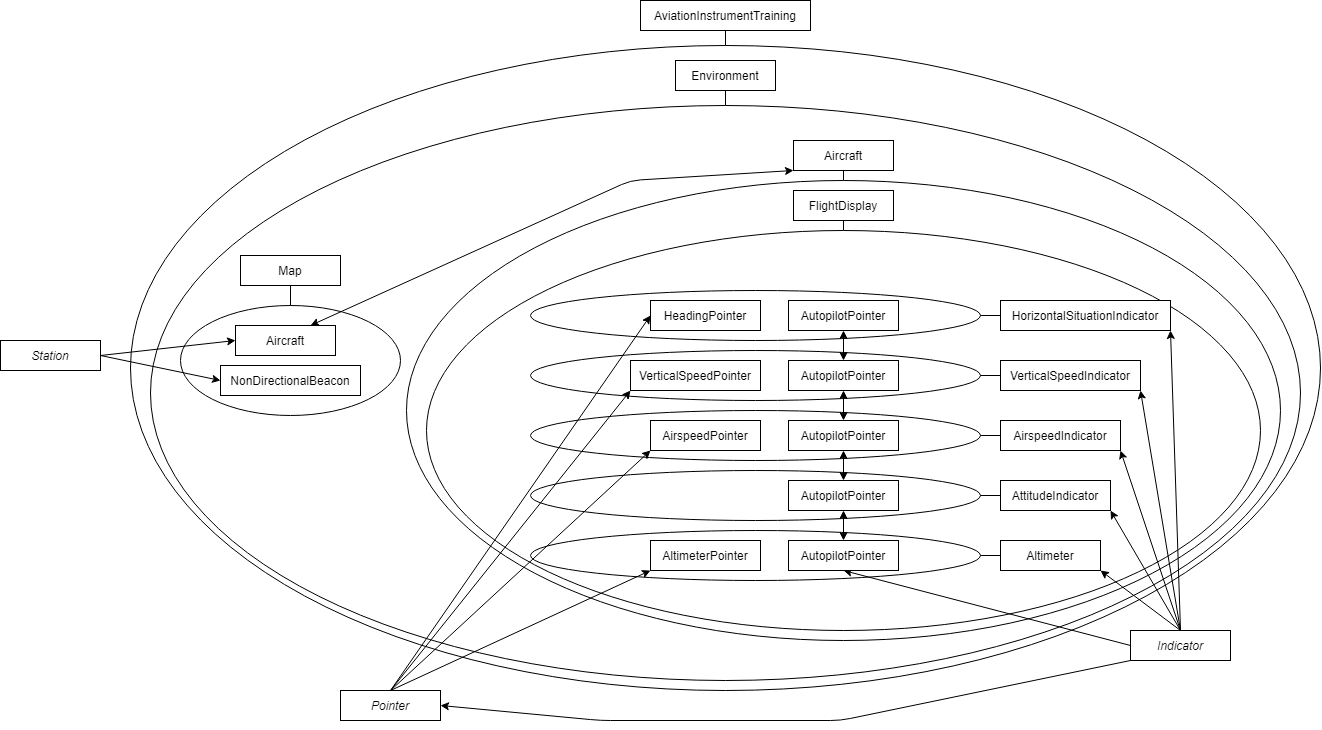

The diagram above was exported from draw.io. Its source (the exported page's mxGraphModel, read from the mxfile embedded in the PNG):
<mxGraphModel dx="2031" dy="1019" grid="1" gridSize="10" guides="1" tooltips="1" connect="1" arrows="1" fold="1" page="1" pageScale="1" pageWidth="1600" pageHeight="900" math="0" shadow="0">
  <root>
    <mxCell id="WIyWlLk6GJQsqaUBKTNV-0" />
    <mxCell id="WIyWlLk6GJQsqaUBKTNV-1" parent="WIyWlLk6GJQsqaUBKTNV-0" />
    <mxCell id="jJQUYJKmYUlMt5LbrDah-74" value="" style="ellipse;whiteSpace=wrap;html=1;fillColor=none;" vertex="1" parent="WIyWlLk6GJQsqaUBKTNV-1">
      <mxGeometry x="640" y="360" width="450" height="50" as="geometry" />
    </mxCell>
    <mxCell id="jJQUYJKmYUlMt5LbrDah-77" value="" style="ellipse;whiteSpace=wrap;html=1;fillColor=none;" vertex="1" parent="WIyWlLk6GJQsqaUBKTNV-1">
      <mxGeometry x="640" y="480" width="450" height="50" as="geometry" />
    </mxCell>
    <mxCell id="jJQUYJKmYUlMt5LbrDah-83" value="" style="ellipse;whiteSpace=wrap;html=1;fillColor=none;" vertex="1" parent="WIyWlLk6GJQsqaUBKTNV-1">
      <mxGeometry x="640" y="600" width="450" height="50" as="geometry" />
    </mxCell>
    <mxCell id="jJQUYJKmYUlMt5LbrDah-37" value="" style="ellipse;whiteSpace=wrap;html=1;fillColor=none;" vertex="1" parent="WIyWlLk6GJQsqaUBKTNV-1">
      <mxGeometry x="240" y="115" width="1190" height="645" as="geometry" />
    </mxCell>
    <mxCell id="jJQUYJKmYUlMt5LbrDah-40" value="" style="ellipse;whiteSpace=wrap;html=1;fillColor=none;" vertex="1" parent="WIyWlLk6GJQsqaUBKTNV-1">
      <mxGeometry x="260" y="175" width="1150" height="575" as="geometry" />
    </mxCell>
    <mxCell id="jJQUYJKmYUlMt5LbrDah-63" value="" style="ellipse;whiteSpace=wrap;html=1;fillColor=none;" vertex="1" parent="WIyWlLk6GJQsqaUBKTNV-1">
      <mxGeometry x="516" y="250" width="874" height="460" as="geometry" />
    </mxCell>
    <mxCell id="jJQUYJKmYUlMt5LbrDah-64" value="" style="ellipse;whiteSpace=wrap;html=1;fillColor=none;" vertex="1" parent="WIyWlLk6GJQsqaUBKTNV-1">
      <mxGeometry x="536" y="300" width="834" height="400" as="geometry" />
    </mxCell>
    <mxCell id="jJQUYJKmYUlMt5LbrDah-67" value="" style="ellipse;whiteSpace=wrap;html=1;fillColor=none;" vertex="1" parent="WIyWlLk6GJQsqaUBKTNV-1">
      <mxGeometry x="640" y="420" width="450" height="50" as="geometry" />
    </mxCell>
    <mxCell id="jJQUYJKmYUlMt5LbrDah-19" value="AutopilotPointer" style="rounded=0;whiteSpace=wrap;html=1;" vertex="1" parent="WIyWlLk6GJQsqaUBKTNV-1">
      <mxGeometry x="898" y="430" width="110" height="30" as="geometry" />
    </mxCell>
    <mxCell id="jJQUYJKmYUlMt5LbrDah-24" value="AirspeedPointer" style="rounded=0;whiteSpace=wrap;html=1;" vertex="1" parent="WIyWlLk6GJQsqaUBKTNV-1">
      <mxGeometry x="760" y="490" width="110" height="30" as="geometry" />
    </mxCell>
    <mxCell id="jJQUYJKmYUlMt5LbrDah-0" value="Aircraft" style="rounded=0;whiteSpace=wrap;html=1;" vertex="1" parent="WIyWlLk6GJQsqaUBKTNV-1">
      <mxGeometry x="903" y="210" width="100" height="30" as="geometry" />
    </mxCell>
    <mxCell id="jJQUYJKmYUlMt5LbrDah-1" value="&lt;i&gt;Station&lt;/i&gt;" style="rounded=0;whiteSpace=wrap;html=1;" vertex="1" parent="WIyWlLk6GJQsqaUBKTNV-1">
      <mxGeometry x="110" y="410" width="100" height="30" as="geometry" />
    </mxCell>
    <mxCell id="jJQUYJKmYUlMt5LbrDah-2" value="" style="endArrow=classic;html=1;exitX=1;exitY=0.5;exitDx=0;exitDy=0;entryX=0;entryY=0.5;entryDx=0;entryDy=0;" edge="1" parent="WIyWlLk6GJQsqaUBKTNV-1" source="jJQUYJKmYUlMt5LbrDah-1" target="jJQUYJKmYUlMt5LbrDah-57">
      <mxGeometry width="50" height="50" relative="1" as="geometry">
        <mxPoint x="500" y="255" as="sourcePoint" />
        <mxPoint x="600" y="195" as="targetPoint" />
      </mxGeometry>
    </mxCell>
    <mxCell id="jJQUYJKmYUlMt5LbrDah-3" value="&lt;i&gt;Indicator&lt;br&gt;&lt;/i&gt;" style="rounded=0;whiteSpace=wrap;html=1;" vertex="1" parent="WIyWlLk6GJQsqaUBKTNV-1">
      <mxGeometry x="1240" y="700" width="100" height="30" as="geometry" />
    </mxCell>
    <mxCell id="jJQUYJKmYUlMt5LbrDah-4" value="AirspeedIndicator" style="rounded=0;whiteSpace=wrap;html=1;" vertex="1" parent="WIyWlLk6GJQsqaUBKTNV-1">
      <mxGeometry x="1110" y="490" width="120" height="30" as="geometry" />
    </mxCell>
    <mxCell id="jJQUYJKmYUlMt5LbrDah-5" value="" style="endArrow=classic;html=1;exitX=0.5;exitY=0;exitDx=0;exitDy=0;entryX=1;entryY=1;entryDx=0;entryDy=0;" edge="1" parent="WIyWlLk6GJQsqaUBKTNV-1" source="jJQUYJKmYUlMt5LbrDah-3" target="jJQUYJKmYUlMt5LbrDah-4">
      <mxGeometry width="50" height="50" relative="1" as="geometry">
        <mxPoint x="1190" y="610" as="sourcePoint" />
        <mxPoint x="1080" y="480" as="targetPoint" />
      </mxGeometry>
    </mxCell>
    <mxCell id="jJQUYJKmYUlMt5LbrDah-6" value="Altimeter" style="rounded=0;whiteSpace=wrap;html=1;" vertex="1" parent="WIyWlLk6GJQsqaUBKTNV-1">
      <mxGeometry x="1110" y="610" width="100" height="30" as="geometry" />
    </mxCell>
    <mxCell id="jJQUYJKmYUlMt5LbrDah-7" value="AttitudeIndicator" style="rounded=0;whiteSpace=wrap;html=1;" vertex="1" parent="WIyWlLk6GJQsqaUBKTNV-1">
      <mxGeometry x="1110" y="550" width="110" height="30" as="geometry" />
    </mxCell>
    <mxCell id="jJQUYJKmYUlMt5LbrDah-8" value="" style="endArrow=classic;html=1;entryX=1;entryY=1;entryDx=0;entryDy=0;exitX=0.5;exitY=0;exitDx=0;exitDy=0;" edge="1" parent="WIyWlLk6GJQsqaUBKTNV-1" source="jJQUYJKmYUlMt5LbrDah-3" target="jJQUYJKmYUlMt5LbrDah-6">
      <mxGeometry width="50" height="50" relative="1" as="geometry">
        <mxPoint x="1190" y="610" as="sourcePoint" />
        <mxPoint x="1570" y="-95" as="targetPoint" />
      </mxGeometry>
    </mxCell>
    <mxCell id="jJQUYJKmYUlMt5LbrDah-9" value="" style="endArrow=classic;html=1;entryX=1;entryY=1;entryDx=0;entryDy=0;exitX=0.5;exitY=0;exitDx=0;exitDy=0;" edge="1" parent="WIyWlLk6GJQsqaUBKTNV-1" source="jJQUYJKmYUlMt5LbrDah-3" target="jJQUYJKmYUlMt5LbrDah-7">
      <mxGeometry width="50" height="50" relative="1" as="geometry">
        <mxPoint x="1190" y="610" as="sourcePoint" />
        <mxPoint x="1460" y="10" as="targetPoint" />
      </mxGeometry>
    </mxCell>
    <mxCell id="jJQUYJKmYUlMt5LbrDah-10" value="Environment" style="rounded=0;whiteSpace=wrap;html=1;" vertex="1" parent="WIyWlLk6GJQsqaUBKTNV-1">
      <mxGeometry x="785" y="130" width="100" height="30" as="geometry" />
    </mxCell>
    <mxCell id="jJQUYJKmYUlMt5LbrDah-11" value="FlightDisplay" style="rounded=0;whiteSpace=wrap;html=1;" vertex="1" parent="WIyWlLk6GJQsqaUBKTNV-1">
      <mxGeometry x="903" y="260" width="100" height="30" as="geometry" />
    </mxCell>
    <mxCell id="jJQUYJKmYUlMt5LbrDah-12" value="HorizontalSituationIndicator" style="rounded=0;whiteSpace=wrap;html=1;" vertex="1" parent="WIyWlLk6GJQsqaUBKTNV-1">
      <mxGeometry x="1110" y="370" width="170" height="30" as="geometry" />
    </mxCell>
    <mxCell id="jJQUYJKmYUlMt5LbrDah-13" value="" style="endArrow=classic;html=1;exitX=0.5;exitY=0;exitDx=0;exitDy=0;entryX=1;entryY=1;entryDx=0;entryDy=0;" edge="1" parent="WIyWlLk6GJQsqaUBKTNV-1" source="jJQUYJKmYUlMt5LbrDah-3" target="jJQUYJKmYUlMt5LbrDah-12">
      <mxGeometry width="50" height="50" relative="1" as="geometry">
        <mxPoint x="1190" y="610" as="sourcePoint" />
        <mxPoint x="1150" y="400" as="targetPoint" />
      </mxGeometry>
    </mxCell>
    <mxCell id="jJQUYJKmYUlMt5LbrDah-17" value="VerticalSpeedIndicator" style="rounded=0;whiteSpace=wrap;html=1;" vertex="1" parent="WIyWlLk6GJQsqaUBKTNV-1">
      <mxGeometry x="1110" y="430" width="140" height="30" as="geometry" />
    </mxCell>
    <mxCell id="jJQUYJKmYUlMt5LbrDah-18" value="" style="endArrow=classic;html=1;entryX=1;entryY=1;entryDx=0;entryDy=0;exitX=0.5;exitY=0;exitDx=0;exitDy=0;" edge="1" parent="WIyWlLk6GJQsqaUBKTNV-1" source="jJQUYJKmYUlMt5LbrDah-3" target="jJQUYJKmYUlMt5LbrDah-17">
      <mxGeometry width="50" height="50" relative="1" as="geometry">
        <mxPoint x="1190" y="610" as="sourcePoint" />
        <mxPoint x="1500" y="20" as="targetPoint" />
      </mxGeometry>
    </mxCell>
    <mxCell id="jJQUYJKmYUlMt5LbrDah-20" value="" style="endArrow=classic;html=1;exitX=0;exitY=0.5;exitDx=0;exitDy=0;entryX=0.5;entryY=1;entryDx=0;entryDy=0;" edge="1" parent="WIyWlLk6GJQsqaUBKTNV-1" source="jJQUYJKmYUlMt5LbrDah-3" target="jJQUYJKmYUlMt5LbrDah-73">
      <mxGeometry width="50" height="50" relative="1" as="geometry">
        <mxPoint x="1300" y="-50" as="sourcePoint" />
        <mxPoint x="1450" y="641" as="targetPoint" />
      </mxGeometry>
    </mxCell>
    <mxCell id="jJQUYJKmYUlMt5LbrDah-22" value="&lt;i&gt;Pointer&lt;/i&gt;" style="rounded=0;whiteSpace=wrap;html=1;" vertex="1" parent="WIyWlLk6GJQsqaUBKTNV-1">
      <mxGeometry x="450" y="760" width="100" height="30" as="geometry" />
    </mxCell>
    <mxCell id="jJQUYJKmYUlMt5LbrDah-23" value="" style="endArrow=classic;html=1;entryX=1;entryY=0.5;entryDx=0;entryDy=0;exitX=0;exitY=1;exitDx=0;exitDy=0;" edge="1" parent="WIyWlLk6GJQsqaUBKTNV-1" source="jJQUYJKmYUlMt5LbrDah-3" target="jJQUYJKmYUlMt5LbrDah-22">
      <mxGeometry width="50" height="50" relative="1" as="geometry">
        <mxPoint x="1300" y="-65" as="sourcePoint" />
        <mxPoint x="1260" y="-125" as="targetPoint" />
        <Array as="points">
          <mxPoint x="950" y="790" />
          <mxPoint x="710" y="790" />
        </Array>
      </mxGeometry>
    </mxCell>
    <mxCell id="jJQUYJKmYUlMt5LbrDah-26" value="AltimeterPointer" style="rounded=0;whiteSpace=wrap;html=1;" vertex="1" parent="WIyWlLk6GJQsqaUBKTNV-1">
      <mxGeometry x="760" y="610" width="110" height="30" as="geometry" />
    </mxCell>
    <mxCell id="jJQUYJKmYUlMt5LbrDah-28" value="AviationInstrumentTraining" style="rounded=0;whiteSpace=wrap;html=1;" vertex="1" parent="WIyWlLk6GJQsqaUBKTNV-1">
      <mxGeometry x="750" y="70" width="170" height="30" as="geometry" />
    </mxCell>
    <mxCell id="jJQUYJKmYUlMt5LbrDah-30" value="HeadingPointer" style="rounded=0;whiteSpace=wrap;html=1;" vertex="1" parent="WIyWlLk6GJQsqaUBKTNV-1">
      <mxGeometry x="760" y="370" width="110" height="30" as="geometry" />
    </mxCell>
    <mxCell id="jJQUYJKmYUlMt5LbrDah-32" value="VerticalSpeedPointer" style="rounded=0;whiteSpace=wrap;html=1;" vertex="1" parent="WIyWlLk6GJQsqaUBKTNV-1">
      <mxGeometry x="740" y="430" width="130" height="30" as="geometry" />
    </mxCell>
    <mxCell id="jJQUYJKmYUlMt5LbrDah-38" value="" style="endArrow=none;html=1;entryX=0.5;entryY=0;entryDx=0;entryDy=0;exitX=0.5;exitY=1;exitDx=0;exitDy=0;" edge="1" parent="WIyWlLk6GJQsqaUBKTNV-1" source="jJQUYJKmYUlMt5LbrDah-28" target="jJQUYJKmYUlMt5LbrDah-37">
      <mxGeometry width="50" height="50" relative="1" as="geometry">
        <mxPoint x="590" y="235" as="sourcePoint" />
        <mxPoint x="640" y="185" as="targetPoint" />
      </mxGeometry>
    </mxCell>
    <mxCell id="jJQUYJKmYUlMt5LbrDah-42" value="" style="endArrow=none;html=1;entryX=0.5;entryY=1;entryDx=0;entryDy=0;exitX=0.5;exitY=0;exitDx=0;exitDy=0;" edge="1" parent="WIyWlLk6GJQsqaUBKTNV-1" source="jJQUYJKmYUlMt5LbrDah-40" target="jJQUYJKmYUlMt5LbrDah-10">
      <mxGeometry width="50" height="50" relative="1" as="geometry">
        <mxPoint x="590" y="265" as="sourcePoint" />
        <mxPoint x="640" y="215" as="targetPoint" />
      </mxGeometry>
    </mxCell>
    <mxCell id="jJQUYJKmYUlMt5LbrDah-46" value="" style="endArrow=classic;startArrow=classic;html=1;entryX=0;entryY=1;entryDx=0;entryDy=0;exitX=0.75;exitY=0;exitDx=0;exitDy=0;" edge="1" parent="WIyWlLk6GJQsqaUBKTNV-1" source="jJQUYJKmYUlMt5LbrDah-57" target="jJQUYJKmYUlMt5LbrDah-0">
      <mxGeometry width="50" height="50" relative="1" as="geometry">
        <mxPoint x="510" y="295" as="sourcePoint" />
        <mxPoint x="640" y="205" as="targetPoint" />
        <Array as="points">
          <mxPoint x="740" y="250" />
        </Array>
      </mxGeometry>
    </mxCell>
    <mxCell id="jJQUYJKmYUlMt5LbrDah-16" value="" style="endArrow=classic;html=1;exitX=1;exitY=0.5;exitDx=0;exitDy=0;entryX=0;entryY=0.5;entryDx=0;entryDy=0;" edge="1" parent="WIyWlLk6GJQsqaUBKTNV-1" source="jJQUYJKmYUlMt5LbrDah-1" target="jJQUYJKmYUlMt5LbrDah-58">
      <mxGeometry width="50" height="50" relative="1" as="geometry">
        <mxPoint x="380" y="-35" as="sourcePoint" />
        <mxPoint x="420" y="350" as="targetPoint" />
      </mxGeometry>
    </mxCell>
    <mxCell id="jJQUYJKmYUlMt5LbrDah-61" value="" style="group" vertex="1" connectable="0" parent="WIyWlLk6GJQsqaUBKTNV-1">
      <mxGeometry x="290" y="325" width="220" height="160" as="geometry" />
    </mxCell>
    <mxCell id="jJQUYJKmYUlMt5LbrDah-59" value="" style="ellipse;whiteSpace=wrap;html=1;fillColor=none;" vertex="1" parent="jJQUYJKmYUlMt5LbrDah-61">
      <mxGeometry y="50" width="220" height="110" as="geometry" />
    </mxCell>
    <mxCell id="jJQUYJKmYUlMt5LbrDah-14" value="Map" style="rounded=0;whiteSpace=wrap;html=1;" vertex="1" parent="jJQUYJKmYUlMt5LbrDah-61">
      <mxGeometry x="60" width="100" height="30" as="geometry" />
    </mxCell>
    <mxCell id="jJQUYJKmYUlMt5LbrDah-44" value="" style="endArrow=none;html=1;exitX=0.5;exitY=1;exitDx=0;exitDy=0;entryX=0.5;entryY=0;entryDx=0;entryDy=0;" edge="1" parent="jJQUYJKmYUlMt5LbrDah-61" source="jJQUYJKmYUlMt5LbrDah-14">
      <mxGeometry width="50" height="50" relative="1" as="geometry">
        <mxPoint x="210" y="30" as="sourcePoint" />
        <mxPoint x="110" y="50" as="targetPoint" />
      </mxGeometry>
    </mxCell>
    <mxCell id="jJQUYJKmYUlMt5LbrDah-57" value="Aircraft" style="rounded=0;whiteSpace=wrap;html=1;" vertex="1" parent="jJQUYJKmYUlMt5LbrDah-61">
      <mxGeometry x="55" y="70" width="100" height="30" as="geometry" />
    </mxCell>
    <mxCell id="jJQUYJKmYUlMt5LbrDah-58" value="NonDirectionalBeacon" style="rounded=0;whiteSpace=wrap;html=1;" vertex="1" parent="jJQUYJKmYUlMt5LbrDah-61">
      <mxGeometry x="40" y="110" width="140" height="30" as="geometry" />
    </mxCell>
    <mxCell id="jJQUYJKmYUlMt5LbrDah-62" value="" style="endArrow=none;html=1;entryX=0.5;entryY=1;entryDx=0;entryDy=0;exitX=0.5;exitY=0;exitDx=0;exitDy=0;" edge="1" parent="WIyWlLk6GJQsqaUBKTNV-1" source="jJQUYJKmYUlMt5LbrDah-63" target="jJQUYJKmYUlMt5LbrDah-0">
      <mxGeometry width="50" height="50" relative="1" as="geometry">
        <mxPoint x="700" y="260" as="sourcePoint" />
        <mxPoint x="736" y="270" as="targetPoint" />
      </mxGeometry>
    </mxCell>
    <mxCell id="jJQUYJKmYUlMt5LbrDah-65" value="" style="endArrow=none;html=1;entryX=0.5;entryY=0;entryDx=0;entryDy=0;exitX=0.5;exitY=1;exitDx=0;exitDy=0;" edge="1" parent="WIyWlLk6GJQsqaUBKTNV-1" source="jJQUYJKmYUlMt5LbrDah-11" target="jJQUYJKmYUlMt5LbrDah-64">
      <mxGeometry width="50" height="50" relative="1" as="geometry">
        <mxPoint x="736" y="300" as="sourcePoint" />
        <mxPoint x="746" y="245" as="targetPoint" />
      </mxGeometry>
    </mxCell>
    <mxCell id="jJQUYJKmYUlMt5LbrDah-68" value="" style="endArrow=none;html=1;exitX=1;exitY=0.5;exitDx=0;exitDy=0;entryX=0;entryY=0.5;entryDx=0;entryDy=0;" edge="1" parent="WIyWlLk6GJQsqaUBKTNV-1" source="jJQUYJKmYUlMt5LbrDah-67" target="jJQUYJKmYUlMt5LbrDah-17">
      <mxGeometry width="50" height="50" relative="1" as="geometry">
        <mxPoint x="1080" y="430" as="sourcePoint" />
        <mxPoint x="1110" y="485" as="targetPoint" />
      </mxGeometry>
    </mxCell>
    <mxCell id="jJQUYJKmYUlMt5LbrDah-70" value="" style="endArrow=none;html=1;exitX=1;exitY=0.5;exitDx=0;exitDy=0;entryX=0;entryY=0.5;entryDx=0;entryDy=0;" edge="1" parent="WIyWlLk6GJQsqaUBKTNV-1" source="jJQUYJKmYUlMt5LbrDah-83" target="jJQUYJKmYUlMt5LbrDah-6">
      <mxGeometry width="50" height="50" relative="1" as="geometry">
        <mxPoint x="1065" y="625" as="sourcePoint" />
        <mxPoint x="970" y="505" as="targetPoint" />
      </mxGeometry>
    </mxCell>
    <mxCell id="jJQUYJKmYUlMt5LbrDah-73" value="AutopilotPointer" style="rounded=0;whiteSpace=wrap;html=1;" vertex="1" parent="WIyWlLk6GJQsqaUBKTNV-1">
      <mxGeometry x="898" y="610" width="110" height="30" as="geometry" />
    </mxCell>
    <mxCell id="jJQUYJKmYUlMt5LbrDah-75" value="" style="endArrow=none;html=1;exitX=1;exitY=0.5;exitDx=0;exitDy=0;entryX=0;entryY=0.5;entryDx=0;entryDy=0;" edge="1" parent="WIyWlLk6GJQsqaUBKTNV-1" source="jJQUYJKmYUlMt5LbrDah-74" target="jJQUYJKmYUlMt5LbrDah-12">
      <mxGeometry width="50" height="50" relative="1" as="geometry">
        <mxPoint x="1080" y="575" as="sourcePoint" />
        <mxPoint x="1120" y="575" as="targetPoint" />
      </mxGeometry>
    </mxCell>
    <mxCell id="jJQUYJKmYUlMt5LbrDah-76" value="AutopilotPointer" style="rounded=0;whiteSpace=wrap;html=1;" vertex="1" parent="WIyWlLk6GJQsqaUBKTNV-1">
      <mxGeometry x="898" y="370" width="110" height="30" as="geometry" />
    </mxCell>
    <mxCell id="jJQUYJKmYUlMt5LbrDah-78" value="AutopilotPointer" style="rounded=0;whiteSpace=wrap;html=1;" vertex="1" parent="WIyWlLk6GJQsqaUBKTNV-1">
      <mxGeometry x="898" y="490" width="110" height="30" as="geometry" />
    </mxCell>
    <mxCell id="jJQUYJKmYUlMt5LbrDah-79" value="" style="endArrow=none;html=1;exitX=1;exitY=0.5;exitDx=0;exitDy=0;entryX=0;entryY=0.5;entryDx=0;entryDy=0;" edge="1" parent="WIyWlLk6GJQsqaUBKTNV-1" source="jJQUYJKmYUlMt5LbrDah-77" target="jJQUYJKmYUlMt5LbrDah-4">
      <mxGeometry width="50" height="50" relative="1" as="geometry">
        <mxPoint x="1100" y="455" as="sourcePoint" />
        <mxPoint x="1120" y="455" as="targetPoint" />
      </mxGeometry>
    </mxCell>
    <mxCell id="jJQUYJKmYUlMt5LbrDah-80" value="" style="ellipse;whiteSpace=wrap;html=1;fillColor=none;" vertex="1" parent="WIyWlLk6GJQsqaUBKTNV-1">
      <mxGeometry x="640" y="540" width="450" height="50" as="geometry" />
    </mxCell>
    <mxCell id="jJQUYJKmYUlMt5LbrDah-81" value="" style="endArrow=none;html=1;exitX=1;exitY=0.5;exitDx=0;exitDy=0;entryX=0;entryY=0.5;entryDx=0;entryDy=0;" edge="1" parent="WIyWlLk6GJQsqaUBKTNV-1" source="jJQUYJKmYUlMt5LbrDah-80" target="jJQUYJKmYUlMt5LbrDah-7">
      <mxGeometry width="50" height="50" relative="1" as="geometry">
        <mxPoint x="1100" y="515" as="sourcePoint" />
        <mxPoint x="1120" y="515" as="targetPoint" />
      </mxGeometry>
    </mxCell>
    <mxCell id="jJQUYJKmYUlMt5LbrDah-82" value="AutopilotPointer" style="rounded=0;whiteSpace=wrap;html=1;" vertex="1" parent="WIyWlLk6GJQsqaUBKTNV-1">
      <mxGeometry x="898" y="550" width="110" height="30" as="geometry" />
    </mxCell>
    <mxCell id="jJQUYJKmYUlMt5LbrDah-85" value="" style="endArrow=classic;startArrow=classic;html=1;exitX=0.5;exitY=0;exitDx=0;exitDy=0;entryX=0.5;entryY=1;entryDx=0;entryDy=0;" edge="1" parent="WIyWlLk6GJQsqaUBKTNV-1" source="jJQUYJKmYUlMt5LbrDah-73" target="jJQUYJKmYUlMt5LbrDah-82">
      <mxGeometry width="50" height="50" relative="1" as="geometry">
        <mxPoint x="850" y="500" as="sourcePoint" />
        <mxPoint x="900" y="450" as="targetPoint" />
      </mxGeometry>
    </mxCell>
    <mxCell id="jJQUYJKmYUlMt5LbrDah-86" value="" style="endArrow=classic;startArrow=classic;html=1;exitX=0.5;exitY=0;exitDx=0;exitDy=0;entryX=0.5;entryY=1;entryDx=0;entryDy=0;" edge="1" parent="WIyWlLk6GJQsqaUBKTNV-1" source="jJQUYJKmYUlMt5LbrDah-82" target="jJQUYJKmYUlMt5LbrDah-78">
      <mxGeometry width="50" height="50" relative="1" as="geometry">
        <mxPoint x="963" y="620" as="sourcePoint" />
        <mxPoint x="963" y="590" as="targetPoint" />
      </mxGeometry>
    </mxCell>
    <mxCell id="jJQUYJKmYUlMt5LbrDah-87" value="" style="endArrow=classic;startArrow=classic;html=1;entryX=0.5;entryY=1;entryDx=0;entryDy=0;" edge="1" parent="WIyWlLk6GJQsqaUBKTNV-1" target="jJQUYJKmYUlMt5LbrDah-19">
      <mxGeometry width="50" height="50" relative="1" as="geometry">
        <mxPoint x="953" y="490" as="sourcePoint" />
        <mxPoint x="973" y="600" as="targetPoint" />
      </mxGeometry>
    </mxCell>
    <mxCell id="jJQUYJKmYUlMt5LbrDah-88" value="" style="endArrow=classic;startArrow=classic;html=1;exitX=0.5;exitY=0;exitDx=0;exitDy=0;entryX=0.5;entryY=1;entryDx=0;entryDy=0;" edge="1" parent="WIyWlLk6GJQsqaUBKTNV-1" source="jJQUYJKmYUlMt5LbrDah-19" target="jJQUYJKmYUlMt5LbrDah-76">
      <mxGeometry width="50" height="50" relative="1" as="geometry">
        <mxPoint x="983" y="640" as="sourcePoint" />
        <mxPoint x="983" y="610" as="targetPoint" />
      </mxGeometry>
    </mxCell>
    <mxCell id="jJQUYJKmYUlMt5LbrDah-89" value="" style="endArrow=classic;html=1;exitX=0.5;exitY=0;exitDx=0;exitDy=0;entryX=0;entryY=1;entryDx=0;entryDy=0;" edge="1" parent="WIyWlLk6GJQsqaUBKTNV-1" source="jJQUYJKmYUlMt5LbrDah-22" target="jJQUYJKmYUlMt5LbrDah-26">
      <mxGeometry width="50" height="50" relative="1" as="geometry">
        <mxPoint x="850" y="500" as="sourcePoint" />
        <mxPoint x="900" y="450" as="targetPoint" />
      </mxGeometry>
    </mxCell>
    <mxCell id="jJQUYJKmYUlMt5LbrDah-90" value="" style="endArrow=classic;html=1;exitX=0.5;exitY=0;exitDx=0;exitDy=0;entryX=0;entryY=1;entryDx=0;entryDy=0;" edge="1" parent="WIyWlLk6GJQsqaUBKTNV-1" source="jJQUYJKmYUlMt5LbrDah-22" target="jJQUYJKmYUlMt5LbrDah-24">
      <mxGeometry width="50" height="50" relative="1" as="geometry">
        <mxPoint x="680" y="800" as="sourcePoint" />
        <mxPoint x="320" y="780" as="targetPoint" />
      </mxGeometry>
    </mxCell>
    <mxCell id="jJQUYJKmYUlMt5LbrDah-91" value="" style="endArrow=classic;html=1;entryX=0;entryY=1;entryDx=0;entryDy=0;exitX=0.5;exitY=0;exitDx=0;exitDy=0;" edge="1" parent="WIyWlLk6GJQsqaUBKTNV-1" source="jJQUYJKmYUlMt5LbrDah-22" target="jJQUYJKmYUlMt5LbrDah-32">
      <mxGeometry width="50" height="50" relative="1" as="geometry">
        <mxPoint x="670" y="780" as="sourcePoint" />
        <mxPoint x="770" y="530" as="targetPoint" />
      </mxGeometry>
    </mxCell>
    <mxCell id="jJQUYJKmYUlMt5LbrDah-92" value="" style="endArrow=classic;html=1;exitX=0.5;exitY=0;exitDx=0;exitDy=0;entryX=0;entryY=0.5;entryDx=0;entryDy=0;" edge="1" parent="WIyWlLk6GJQsqaUBKTNV-1" source="jJQUYJKmYUlMt5LbrDah-22" target="jJQUYJKmYUlMt5LbrDah-30">
      <mxGeometry width="50" height="50" relative="1" as="geometry">
        <mxPoint x="690" y="810" as="sourcePoint" />
        <mxPoint x="780" y="540" as="targetPoint" />
      </mxGeometry>
    </mxCell>
  </root>
</mxGraphModel>